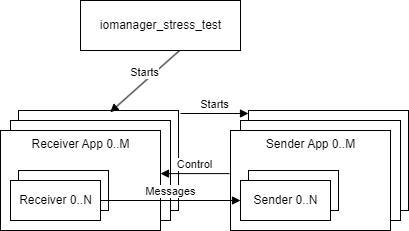

The diagram above was exported from draw.io. Its source (the exported page's mxGraphModel, read from the mxfile embedded in the PNG):
<mxGraphModel dx="1444" dy="2107" grid="1" gridSize="10" guides="1" tooltips="1" connect="1" arrows="1" fold="1" page="1" pageScale="1" pageWidth="850" pageHeight="1100" math="0" shadow="0">
  <root>
    <mxCell id="0" />
    <mxCell id="1" parent="0" />
    <mxCell id="SpNEIe9kE4D9Aog1evqD-26" value="iomanager_stress_test" style="html=1;" parent="1" vertex="1">
      <mxGeometry x="130" y="-290" width="160" height="50" as="geometry" />
    </mxCell>
    <mxCell id="SpNEIe9kE4D9Aog1evqD-27" value="" style="html=1;" parent="1" vertex="1">
      <mxGeometry x="68" y="-180" width="160" height="100" as="geometry" />
    </mxCell>
    <mxCell id="SpNEIe9kE4D9Aog1evqD-28" value="iomanager_stress_test" style="html=1;" parent="1" vertex="1">
      <mxGeometry x="60" y="-170" width="160" height="100" as="geometry" />
    </mxCell>
    <mxCell id="SpNEIe9kE4D9Aog1evqD-29" value="Receiver App 0..M" style="html=1;verticalAlign=top;" parent="1" vertex="1">
      <mxGeometry x="50" y="-160" width="160" height="100" as="geometry" />
    </mxCell>
    <mxCell id="SpNEIe9kE4D9Aog1evqD-30" value="Receiver 0..N" style="html=1;" parent="1" vertex="1">
      <mxGeometry x="68" y="-120" width="90" height="40" as="geometry" />
    </mxCell>
    <mxCell id="SpNEIe9kE4D9Aog1evqD-31" value="Receiver 0..N" style="html=1;" parent="1" vertex="1">
      <mxGeometry x="60" y="-110" width="90" height="40" as="geometry" />
    </mxCell>
    <mxCell id="SpNEIe9kE4D9Aog1evqD-32" value="" style="html=1;" parent="1" vertex="1">
      <mxGeometry x="298" y="-180" width="160" height="100" as="geometry" />
    </mxCell>
    <mxCell id="SpNEIe9kE4D9Aog1evqD-33" value="iomanager_stress_test" style="html=1;" parent="1" vertex="1">
      <mxGeometry x="290" y="-170" width="160" height="100" as="geometry" />
    </mxCell>
    <mxCell id="SpNEIe9kE4D9Aog1evqD-34" value="Sender App 0..M" style="html=1;verticalAlign=top;" parent="1" vertex="1">
      <mxGeometry x="280" y="-160" width="160" height="100" as="geometry" />
    </mxCell>
    <mxCell id="SpNEIe9kE4D9Aog1evqD-35" value="Receiver 0..N" style="html=1;" parent="1" vertex="1">
      <mxGeometry x="298" y="-120" width="90" height="40" as="geometry" />
    </mxCell>
    <mxCell id="SpNEIe9kE4D9Aog1evqD-36" value="Sender 0..N" style="html=1;" parent="1" vertex="1">
      <mxGeometry x="290" y="-110" width="90" height="40" as="geometry" />
    </mxCell>
    <mxCell id="SpNEIe9kE4D9Aog1evqD-37" value="Messages" style="html=1;verticalAlign=bottom;endArrow=block;rounded=0;exitX=1;exitY=0.5;exitDx=0;exitDy=0;" parent="1" source="SpNEIe9kE4D9Aog1evqD-31" target="SpNEIe9kE4D9Aog1evqD-36" edge="1">
      <mxGeometry width="80" relative="1" as="geometry">
        <mxPoint x="170" y="-90.34" as="sourcePoint" />
        <mxPoint x="250" y="-90.34" as="targetPoint" />
      </mxGeometry>
    </mxCell>
    <mxCell id="SpNEIe9kE4D9Aog1evqD-38" value="Control" style="html=1;verticalAlign=bottom;endArrow=block;rounded=0;exitX=-0.006;exitY=0.431;exitDx=0;exitDy=0;exitPerimeter=0;entryX=1;entryY=0.431;entryDx=0;entryDy=0;entryPerimeter=0;" parent="1" source="SpNEIe9kE4D9Aog1evqD-34" target="SpNEIe9kE4D9Aog1evqD-29" edge="1">
      <mxGeometry width="80" relative="1" as="geometry">
        <mxPoint x="420" y="-50" as="sourcePoint" />
        <mxPoint x="500" y="-50" as="targetPoint" />
      </mxGeometry>
    </mxCell>
    <mxCell id="SpNEIe9kE4D9Aog1evqD-39" value="Starts" style="html=1;verticalAlign=bottom;endArrow=block;rounded=0;exitX=0.617;exitY=1.006;exitDx=0;exitDy=0;exitPerimeter=0;entryX=0.573;entryY=0.017;entryDx=0;entryDy=0;entryPerimeter=0;" parent="1" source="SpNEIe9kE4D9Aog1evqD-26" target="SpNEIe9kE4D9Aog1evqD-27" edge="1">
      <mxGeometry width="80" relative="1" as="geometry">
        <mxPoint x="420" y="-50" as="sourcePoint" />
        <mxPoint x="500" y="-50" as="targetPoint" />
      </mxGeometry>
    </mxCell>
    <mxCell id="SpNEIe9kE4D9Aog1evqD-40" value="Starts" style="html=1;verticalAlign=bottom;endArrow=block;rounded=0;entryX=0;entryY=0;entryDx=0;entryDy=0;" parent="1" edge="1">
      <mxGeometry width="80" relative="1" as="geometry">
        <mxPoint x="230" y="-177" as="sourcePoint" />
        <mxPoint x="298" y="-177.00000000000023" as="targetPoint" />
      </mxGeometry>
    </mxCell>
  </root>
</mxGraphModel>